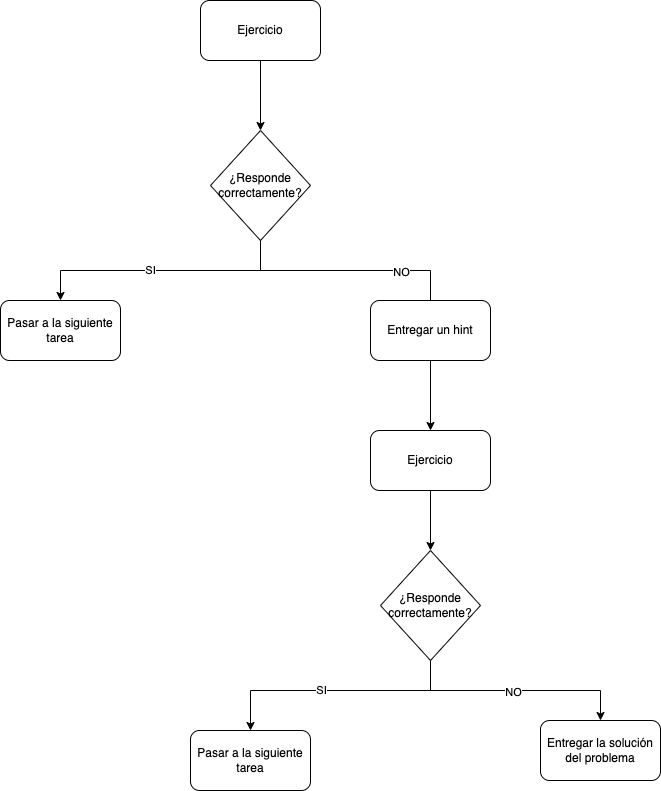

The diagram above was exported from draw.io. Its source (the exported page's mxGraphModel, read from the mxfile embedded in the PNG):
<mxGraphModel dx="814" dy="451" grid="1" gridSize="10" guides="1" tooltips="1" connect="1" arrows="1" fold="1" page="1" pageScale="1" pageWidth="850" pageHeight="1100" math="0" shadow="0">
  <root>
    <mxCell id="0" />
    <mxCell id="1" parent="0" />
    <mxCell id="RF6_JIz7SclDtu3yIHF9-3" style="edgeStyle=orthogonalEdgeStyle;rounded=0;orthogonalLoop=1;jettySize=auto;html=1;entryX=0.5;entryY=0;entryDx=0;entryDy=0;" edge="1" parent="1" source="RF6_JIz7SclDtu3yIHF9-1" target="RF6_JIz7SclDtu3yIHF9-2">
      <mxGeometry relative="1" as="geometry" />
    </mxCell>
    <mxCell id="RF6_JIz7SclDtu3yIHF9-1" value="Ejercicio" style="rounded=1;whiteSpace=wrap;html=1;" vertex="1" parent="1">
      <mxGeometry x="280" y="70" width="120" height="60" as="geometry" />
    </mxCell>
    <mxCell id="RF6_JIz7SclDtu3yIHF9-6" style="edgeStyle=orthogonalEdgeStyle;rounded=0;orthogonalLoop=1;jettySize=auto;html=1;exitX=0.5;exitY=1;exitDx=0;exitDy=0;" edge="1" parent="1" source="RF6_JIz7SclDtu3yIHF9-2" target="RF6_JIz7SclDtu3yIHF9-4">
      <mxGeometry relative="1" as="geometry" />
    </mxCell>
    <mxCell id="RF6_JIz7SclDtu3yIHF9-11" value="SI" style="edgeLabel;html=1;align=center;verticalAlign=middle;resizable=0;points=[];" vertex="1" connectable="0" parent="RF6_JIz7SclDtu3yIHF9-6">
      <mxGeometry x="0.0813" y="-1" relative="1" as="geometry">
        <mxPoint as="offset" />
      </mxGeometry>
    </mxCell>
    <mxCell id="RF6_JIz7SclDtu3yIHF9-8" style="edgeStyle=orthogonalEdgeStyle;rounded=0;orthogonalLoop=1;jettySize=auto;html=1;entryX=0.5;entryY=0;entryDx=0;entryDy=0;" edge="1" parent="1" source="RF6_JIz7SclDtu3yIHF9-2" target="RF6_JIz7SclDtu3yIHF9-5">
      <mxGeometry relative="1" as="geometry">
        <mxPoint x="490" y="460" as="targetPoint" />
        <Array as="points">
          <mxPoint x="340" y="340" />
          <mxPoint x="510" y="340" />
          <mxPoint x="510" y="430" />
        </Array>
      </mxGeometry>
    </mxCell>
    <mxCell id="RF6_JIz7SclDtu3yIHF9-12" value="NO" style="edgeLabel;html=1;align=center;verticalAlign=middle;resizable=0;points=[];" vertex="1" connectable="0" parent="RF6_JIz7SclDtu3yIHF9-8">
      <mxGeometry x="-0.0286" y="-1" relative="1" as="geometry">
        <mxPoint as="offset" />
      </mxGeometry>
    </mxCell>
    <mxCell id="RF6_JIz7SclDtu3yIHF9-2" value="¿Responde correctamente?" style="rhombus;whiteSpace=wrap;html=1;" vertex="1" parent="1">
      <mxGeometry x="290" y="200" width="100" height="110" as="geometry" />
    </mxCell>
    <mxCell id="RF6_JIz7SclDtu3yIHF9-4" value="Pasar a la siguiente tarea" style="rounded=1;whiteSpace=wrap;html=1;" vertex="1" parent="1">
      <mxGeometry x="80" y="370" width="120" height="60" as="geometry" />
    </mxCell>
    <mxCell id="RF6_JIz7SclDtu3yIHF9-15" style="edgeStyle=orthogonalEdgeStyle;rounded=0;orthogonalLoop=1;jettySize=auto;html=1;entryX=0.5;entryY=0;entryDx=0;entryDy=0;" edge="1" parent="1" source="RF6_JIz7SclDtu3yIHF9-5" target="RF6_JIz7SclDtu3yIHF9-14">
      <mxGeometry relative="1" as="geometry" />
    </mxCell>
    <mxCell id="RF6_JIz7SclDtu3yIHF9-5" value="Entregar un hint" style="rounded=1;whiteSpace=wrap;html=1;" vertex="1" parent="1">
      <mxGeometry x="450" y="370" width="120" height="60" as="geometry" />
    </mxCell>
    <mxCell id="RF6_JIz7SclDtu3yIHF9-13" value="¿Responde correctamente?" style="rhombus;whiteSpace=wrap;html=1;" vertex="1" parent="1">
      <mxGeometry x="460" y="620" width="100" height="110" as="geometry" />
    </mxCell>
    <mxCell id="RF6_JIz7SclDtu3yIHF9-16" style="edgeStyle=orthogonalEdgeStyle;rounded=0;orthogonalLoop=1;jettySize=auto;html=1;" edge="1" parent="1" source="RF6_JIz7SclDtu3yIHF9-14" target="RF6_JIz7SclDtu3yIHF9-13">
      <mxGeometry relative="1" as="geometry" />
    </mxCell>
    <mxCell id="RF6_JIz7SclDtu3yIHF9-14" value="Ejercicio" style="rounded=1;whiteSpace=wrap;html=1;" vertex="1" parent="1">
      <mxGeometry x="450" y="500" width="120" height="60" as="geometry" />
    </mxCell>
    <mxCell id="RF6_JIz7SclDtu3yIHF9-17" style="edgeStyle=orthogonalEdgeStyle;rounded=0;orthogonalLoop=1;jettySize=auto;html=1;exitX=0.5;exitY=1;exitDx=0;exitDy=0;" edge="1" parent="1">
      <mxGeometry relative="1" as="geometry">
        <mxPoint x="530" y="760" as="sourcePoint" />
        <mxPoint x="330" y="800" as="targetPoint" />
      </mxGeometry>
    </mxCell>
    <mxCell id="RF6_JIz7SclDtu3yIHF9-18" value="SI" style="edgeLabel;html=1;align=center;verticalAlign=middle;resizable=0;points=[];" vertex="1" connectable="0" parent="RF6_JIz7SclDtu3yIHF9-17">
      <mxGeometry x="0.0813" y="-1" relative="1" as="geometry">
        <mxPoint as="offset" />
      </mxGeometry>
    </mxCell>
    <mxCell id="RF6_JIz7SclDtu3yIHF9-19" style="edgeStyle=orthogonalEdgeStyle;rounded=0;orthogonalLoop=1;jettySize=auto;html=1;entryX=0.5;entryY=0;entryDx=0;entryDy=0;" edge="1" parent="1">
      <mxGeometry relative="1" as="geometry">
        <mxPoint x="680" y="790" as="targetPoint" />
        <mxPoint x="510" y="730" as="sourcePoint" />
        <Array as="points">
          <mxPoint x="510" y="760" />
          <mxPoint x="680" y="760" />
        </Array>
      </mxGeometry>
    </mxCell>
    <mxCell id="RF6_JIz7SclDtu3yIHF9-20" value="NO" style="edgeLabel;html=1;align=center;verticalAlign=middle;resizable=0;points=[];" vertex="1" connectable="0" parent="RF6_JIz7SclDtu3yIHF9-19">
      <mxGeometry x="-0.0286" y="-1" relative="1" as="geometry">
        <mxPoint as="offset" />
      </mxGeometry>
    </mxCell>
    <mxCell id="RF6_JIz7SclDtu3yIHF9-21" value="Pasar a la siguiente tarea" style="rounded=1;whiteSpace=wrap;html=1;" vertex="1" parent="1">
      <mxGeometry x="270" y="800" width="120" height="60" as="geometry" />
    </mxCell>
    <mxCell id="RF6_JIz7SclDtu3yIHF9-22" value="Entregar la solución del problema" style="rounded=1;whiteSpace=wrap;html=1;" vertex="1" parent="1">
      <mxGeometry x="620" y="790" width="120" height="60" as="geometry" />
    </mxCell>
  </root>
</mxGraphModel>